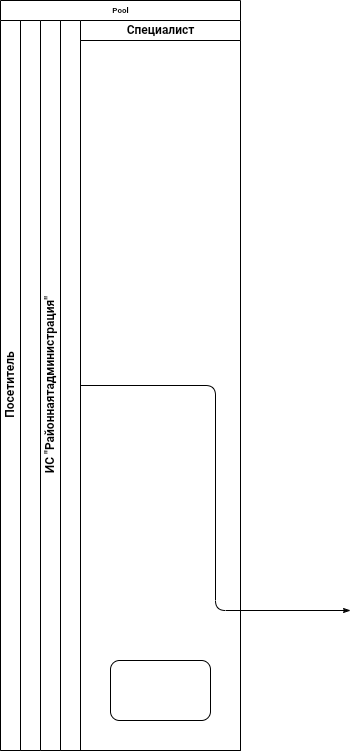

The diagram above was exported from draw.io. Its source (the exported page's mxGraphModel, read from the mxfile embedded in the PNG):
<mxGraphModel dx="1817" dy="368" grid="1" gridSize="10" guides="1" tooltips="1" connect="1" arrows="1" fold="1" page="1" pageScale="1" pageWidth="827" pageHeight="1169" math="0" shadow="0">
  <root>
    <mxCell id="0" />
    <mxCell id="1" parent="0" />
    <mxCell id="12WGpBgGXC_hcsg9poYb-14" value="Pool" style="swimlane;html=1;childLayout=stackLayout;startSize=20;rounded=0;shadow=0;labelBackgroundColor=none;strokeWidth=1;fontFamily=Verdana;fontSize=8;align=center;" vertex="1" parent="1">
      <mxGeometry x="-440" y="20" width="240" height="750" as="geometry" />
    </mxCell>
    <mxCell id="12WGpBgGXC_hcsg9poYb-33" style="edgeStyle=orthogonalEdgeStyle;rounded=1;html=1;labelBackgroundColor=none;startArrow=none;startFill=0;startSize=5;endArrow=classicThin;endFill=1;endSize=5;jettySize=auto;orthogonalLoop=1;strokeWidth=1;fontFamily=Verdana;fontSize=8" edge="1" parent="12WGpBgGXC_hcsg9poYb-14" source="12WGpBgGXC_hcsg9poYb-39">
      <mxGeometry relative="1" as="geometry">
        <mxPoint x="350" y="610" as="targetPoint" />
      </mxGeometry>
    </mxCell>
    <mxCell id="12WGpBgGXC_hcsg9poYb-34" value="Посетитель" style="swimlane;html=1;startSize=20;" vertex="1" collapsed="1" parent="12WGpBgGXC_hcsg9poYb-14">
      <mxGeometry y="20" width="40" height="730" as="geometry">
        <mxRectangle y="20" width="160" height="730" as="alternateBounds" />
      </mxGeometry>
    </mxCell>
    <mxCell id="12WGpBgGXC_hcsg9poYb-35" value="" style="rounded=1;whiteSpace=wrap;html=1;shadow=0;labelBackgroundColor=none;strokeWidth=1;fontFamily=Verdana;fontSize=8;align=center;" vertex="1" parent="12WGpBgGXC_hcsg9poYb-34">
      <mxGeometry x="30" y="65" width="100" height="60" as="geometry" />
    </mxCell>
    <mxCell id="12WGpBgGXC_hcsg9poYb-36" value="ИС &quot;Районнаятадминистрация&quot;" style="swimlane;html=1;startSize=20;" vertex="1" collapsed="1" parent="12WGpBgGXC_hcsg9poYb-14">
      <mxGeometry x="40" y="20" width="40" height="730" as="geometry">
        <mxRectangle x="40" y="20" width="160" height="730" as="alternateBounds" />
      </mxGeometry>
    </mxCell>
    <mxCell id="12WGpBgGXC_hcsg9poYb-37" value="" style="rounded=1;whiteSpace=wrap;html=1;shadow=0;labelBackgroundColor=none;strokeWidth=1;fontFamily=Verdana;fontSize=8;align=center;" vertex="1" parent="12WGpBgGXC_hcsg9poYb-36">
      <mxGeometry x="30" y="155" width="100" height="60" as="geometry" />
    </mxCell>
    <mxCell id="12WGpBgGXC_hcsg9poYb-38" value="" style="rhombus;whiteSpace=wrap;html=1;rounded=0;shadow=0;labelBackgroundColor=none;strokeWidth=1;fontFamily=Verdana;fontSize=8;align=center;" vertex="1" parent="12WGpBgGXC_hcsg9poYb-36">
      <mxGeometry x="40" y="240" width="80" height="60" as="geometry" />
    </mxCell>
    <mxCell id="12WGpBgGXC_hcsg9poYb-39" value="" style="rounded=1;whiteSpace=wrap;html=1;shadow=0;labelBackgroundColor=none;strokeWidth=1;fontFamily=Verdana;fontSize=8;align=center;" vertex="1" parent="12WGpBgGXC_hcsg9poYb-36">
      <mxGeometry x="30" y="560" width="100" height="60" as="geometry" />
    </mxCell>
    <mxCell id="12WGpBgGXC_hcsg9poYb-40" style="edgeStyle=orthogonalEdgeStyle;rounded=1;html=1;labelBackgroundColor=none;startArrow=none;startFill=0;startSize=5;endArrow=classicThin;endFill=1;endSize=5;jettySize=auto;orthogonalLoop=1;strokeWidth=1;fontFamily=Verdana;fontSize=8" edge="1" parent="12WGpBgGXC_hcsg9poYb-36" source="12WGpBgGXC_hcsg9poYb-37" target="12WGpBgGXC_hcsg9poYb-38">
      <mxGeometry relative="1" as="geometry" />
    </mxCell>
    <mxCell id="12WGpBgGXC_hcsg9poYb-57" value="Специалист" style="swimlane;html=1;startSize=20;" vertex="1" parent="12WGpBgGXC_hcsg9poYb-14">
      <mxGeometry x="80" y="20" width="160" height="730" as="geometry" />
    </mxCell>
    <mxCell id="12WGpBgGXC_hcsg9poYb-58" value="" style="rounded=1;whiteSpace=wrap;html=1;shadow=0;labelBackgroundColor=none;strokeWidth=1;fontFamily=Verdana;fontSize=8;align=center;" vertex="1" parent="12WGpBgGXC_hcsg9poYb-57">
      <mxGeometry x="30" y="640" width="100" height="60" as="geometry" />
    </mxCell>
  </root>
</mxGraphModel>